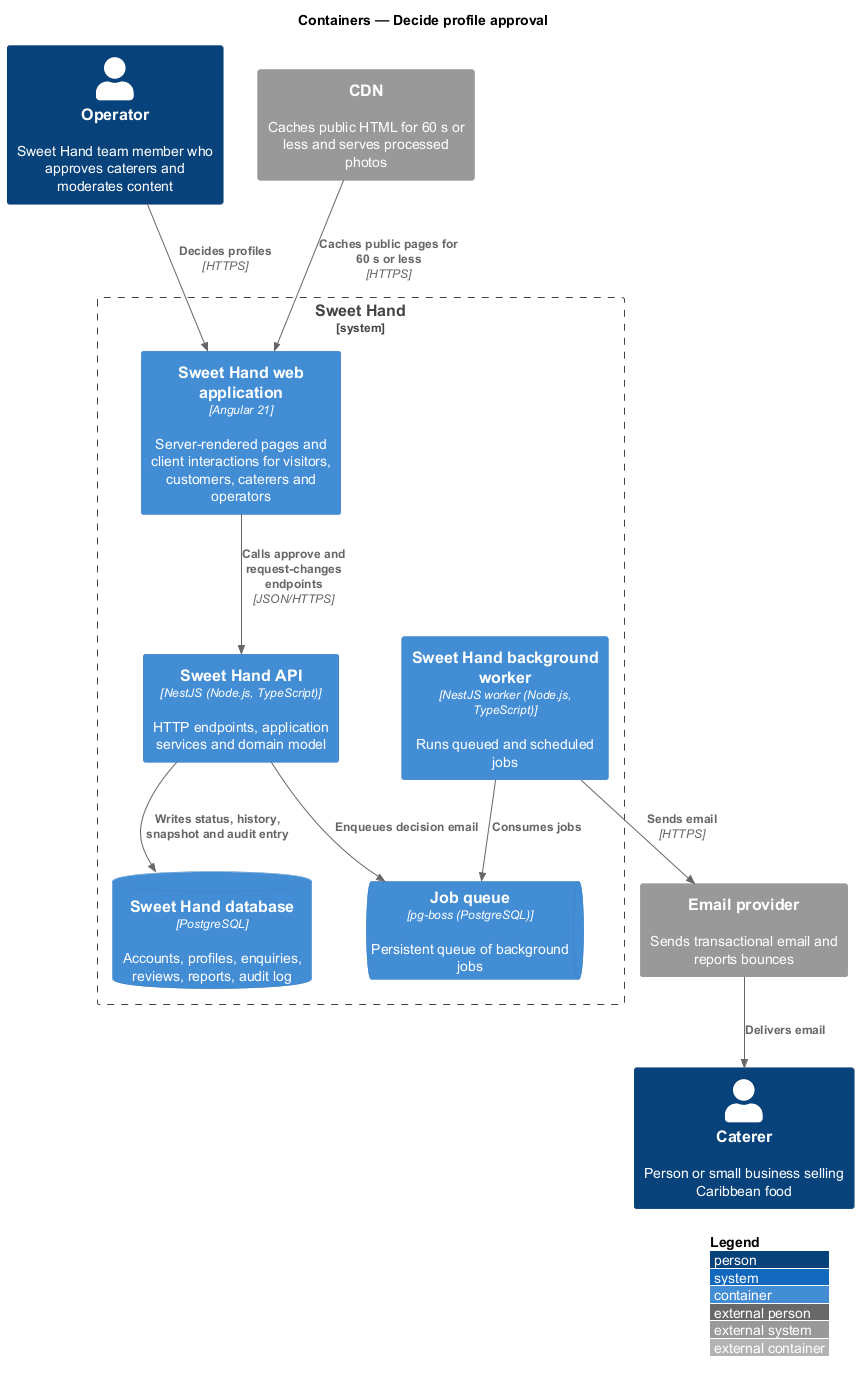

The diagram above was rendered by PlantUML. Its source (embedded in the PNG):
@startuml
!include <C4/C4_Container>
LAYOUT_WITH_LEGEND()
title Containers — Decide profile approval

Person(operator, "Operator", "Sweet Hand team member who approves caterers and moderates content")
Person(caterer, "Caterer", "Person or small business selling Caribbean food")
System_Boundary(sweethand, "Sweet Hand") {
  Container(web, "Sweet Hand web application", "Angular 21", "Server-rendered pages and client interactions for visitors, customers, caterers and operators")
  Container(api, "Sweet Hand API", "NestJS (Node.js, TypeScript)", "HTTP endpoints, application services and domain model")
  Container(worker, "Sweet Hand background worker", "NestJS worker (Node.js, TypeScript)", "Runs queued and scheduled jobs")
  ContainerDb(db, "Sweet Hand database", "PostgreSQL", "Accounts, profiles, enquiries, reviews, reports, audit log")
  ContainerQueue(queue, "Job queue", "pg-boss (PostgreSQL)", "Persistent queue of background jobs")
}
System_Ext(email, "Email provider", "Sends transactional email and reports bounces")
System_Ext(cdn, "CDN", "Caches public HTML for 60 s or less and serves processed photos")

Rel(operator, web, "Decides profiles", "HTTPS")
Rel(web, api, "Calls approve and request-changes endpoints", "JSON/HTTPS")
Rel(api, db, "Writes status, history, snapshot and audit entry")
Rel(api, queue, "Enqueues decision email")
Rel(worker, queue, "Consumes jobs")
Rel(worker, email, "Sends email", "HTTPS")
Rel(email, caterer, "Delivers email")
Rel(cdn, web, "Caches public pages for 60 s or less", "HTTPS")
@enduml